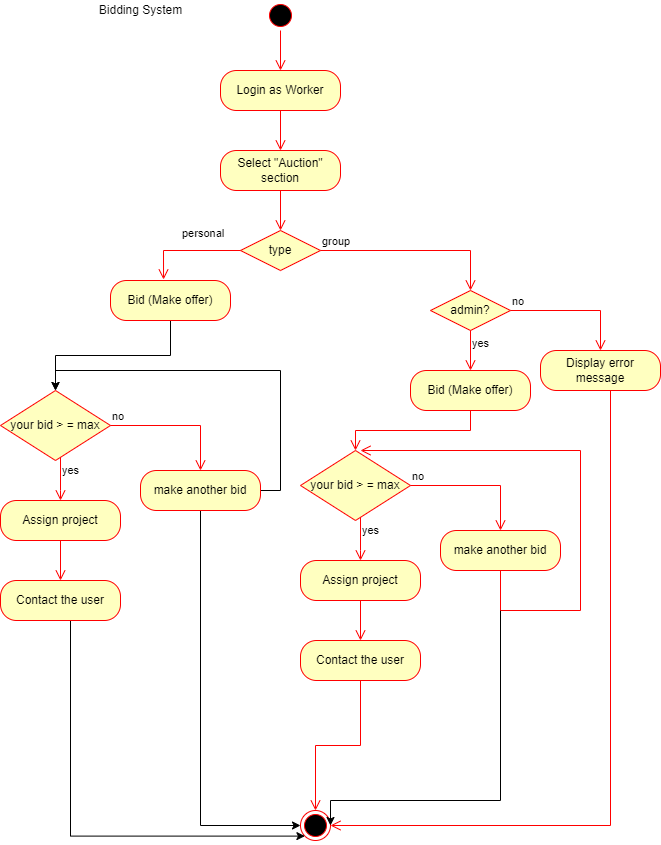

The diagram above was exported from draw.io. Its source (the exported page's mxGraphModel, read from the mxfile embedded in the PNG):
<mxGraphModel dx="868" dy="482" grid="1" gridSize="10" guides="1" tooltips="1" connect="1" arrows="1" fold="1" page="1" pageScale="1" pageWidth="850" pageHeight="1100" math="0" shadow="0">
  <root>
    <mxCell id="0" />
    <mxCell id="1" parent="0" />
    <mxCell id="LqUxI8Bbnr28TVMZJyQc-1" value="" style="ellipse;html=1;shape=startState;fillColor=#000000;strokeColor=#ff0000;" vertex="1" parent="1">
      <mxGeometry x="425" y="40" width="30" height="30" as="geometry" />
    </mxCell>
    <mxCell id="LqUxI8Bbnr28TVMZJyQc-2" value="" style="edgeStyle=orthogonalEdgeStyle;html=1;verticalAlign=bottom;endArrow=open;endSize=8;strokeColor=#ff0000;rounded=0;" edge="1" source="LqUxI8Bbnr28TVMZJyQc-1" parent="1" target="LqUxI8Bbnr28TVMZJyQc-4">
      <mxGeometry relative="1" as="geometry">
        <mxPoint x="440" y="130" as="targetPoint" />
      </mxGeometry>
    </mxCell>
    <mxCell id="LqUxI8Bbnr28TVMZJyQc-3" value="Bidding System" style="text;html=1;align=center;verticalAlign=middle;resizable=0;points=[];autosize=1;strokeColor=none;fillColor=none;" vertex="1" parent="1">
      <mxGeometry x="250" y="40" width="100" height="20" as="geometry" />
    </mxCell>
    <mxCell id="LqUxI8Bbnr28TVMZJyQc-4" value="Login as Worker" style="rounded=1;whiteSpace=wrap;html=1;arcSize=40;fontColor=#000000;fillColor=#ffffc0;strokeColor=#ff0000;" vertex="1" parent="1">
      <mxGeometry x="380" y="110" width="120" height="40" as="geometry" />
    </mxCell>
    <mxCell id="LqUxI8Bbnr28TVMZJyQc-5" value="" style="edgeStyle=orthogonalEdgeStyle;html=1;verticalAlign=bottom;endArrow=open;endSize=8;strokeColor=#ff0000;rounded=0;" edge="1" source="LqUxI8Bbnr28TVMZJyQc-4" parent="1" target="LqUxI8Bbnr28TVMZJyQc-6">
      <mxGeometry relative="1" as="geometry">
        <mxPoint x="440" y="210" as="targetPoint" />
      </mxGeometry>
    </mxCell>
    <mxCell id="LqUxI8Bbnr28TVMZJyQc-6" value="Select &quot;Auction&quot; section" style="rounded=1;whiteSpace=wrap;html=1;arcSize=40;fontColor=#000000;fillColor=#ffffc0;strokeColor=#ff0000;" vertex="1" parent="1">
      <mxGeometry x="380" y="190" width="120" height="40" as="geometry" />
    </mxCell>
    <mxCell id="LqUxI8Bbnr28TVMZJyQc-7" value="" style="edgeStyle=orthogonalEdgeStyle;html=1;verticalAlign=bottom;endArrow=open;endSize=8;strokeColor=#ff0000;rounded=0;" edge="1" source="LqUxI8Bbnr28TVMZJyQc-6" parent="1" target="LqUxI8Bbnr28TVMZJyQc-8">
      <mxGeometry relative="1" as="geometry">
        <mxPoint x="440" y="290" as="targetPoint" />
      </mxGeometry>
    </mxCell>
    <mxCell id="LqUxI8Bbnr28TVMZJyQc-8" value="type" style="rhombus;whiteSpace=wrap;html=1;fillColor=#ffffc0;strokeColor=#ff0000;" vertex="1" parent="1">
      <mxGeometry x="400" y="270" width="80" height="40" as="geometry" />
    </mxCell>
    <mxCell id="LqUxI8Bbnr28TVMZJyQc-9" value="group" style="edgeStyle=orthogonalEdgeStyle;html=1;align=left;verticalAlign=bottom;endArrow=open;endSize=8;strokeColor=#ff0000;rounded=0;entryX=0.5;entryY=0;entryDx=0;entryDy=0;" edge="1" source="LqUxI8Bbnr28TVMZJyQc-8" parent="1" target="LqUxI8Bbnr28TVMZJyQc-11">
      <mxGeometry x="-1" relative="1" as="geometry">
        <mxPoint x="580" y="290" as="targetPoint" />
      </mxGeometry>
    </mxCell>
    <mxCell id="LqUxI8Bbnr28TVMZJyQc-10" value="personal" style="edgeStyle=orthogonalEdgeStyle;html=1;align=left;verticalAlign=top;endArrow=open;endSize=8;strokeColor=#ff0000;rounded=0;entryX=0.442;entryY=-0.025;entryDx=0;entryDy=0;entryPerimeter=0;" edge="1" source="LqUxI8Bbnr28TVMZJyQc-8" parent="1" target="LqUxI8Bbnr28TVMZJyQc-29">
      <mxGeometry x="0.1321" y="-30" relative="1" as="geometry">
        <mxPoint x="440" y="370" as="targetPoint" />
        <mxPoint as="offset" />
      </mxGeometry>
    </mxCell>
    <mxCell id="LqUxI8Bbnr28TVMZJyQc-11" value="admin?" style="rhombus;whiteSpace=wrap;html=1;fillColor=#ffffc0;strokeColor=#ff0000;" vertex="1" parent="1">
      <mxGeometry x="590" y="330" width="80" height="40" as="geometry" />
    </mxCell>
    <mxCell id="LqUxI8Bbnr28TVMZJyQc-12" value="no" style="edgeStyle=orthogonalEdgeStyle;html=1;align=left;verticalAlign=bottom;endArrow=open;endSize=8;strokeColor=#ff0000;rounded=0;entryX=0.5;entryY=0;entryDx=0;entryDy=0;" edge="1" source="LqUxI8Bbnr28TVMZJyQc-11" parent="1" target="LqUxI8Bbnr28TVMZJyQc-14">
      <mxGeometry x="-1" relative="1" as="geometry">
        <mxPoint x="770" y="350" as="targetPoint" />
      </mxGeometry>
    </mxCell>
    <mxCell id="LqUxI8Bbnr28TVMZJyQc-13" value="yes" style="edgeStyle=orthogonalEdgeStyle;html=1;align=left;verticalAlign=top;endArrow=open;endSize=8;strokeColor=#ff0000;rounded=0;" edge="1" source="LqUxI8Bbnr28TVMZJyQc-11" parent="1" target="LqUxI8Bbnr28TVMZJyQc-16">
      <mxGeometry x="-1" relative="1" as="geometry">
        <mxPoint x="630" y="430" as="targetPoint" />
      </mxGeometry>
    </mxCell>
    <mxCell id="LqUxI8Bbnr28TVMZJyQc-14" value="Display error message" style="rounded=1;whiteSpace=wrap;html=1;arcSize=40;fontColor=#000000;fillColor=#ffffc0;strokeColor=#ff0000;" vertex="1" parent="1">
      <mxGeometry x="700" y="390" width="120" height="40" as="geometry" />
    </mxCell>
    <mxCell id="LqUxI8Bbnr28TVMZJyQc-15" value="" style="edgeStyle=orthogonalEdgeStyle;html=1;verticalAlign=bottom;endArrow=open;endSize=8;strokeColor=#ff0000;rounded=0;entryX=1;entryY=0.5;entryDx=0;entryDy=0;" edge="1" source="LqUxI8Bbnr28TVMZJyQc-14" parent="1" target="LqUxI8Bbnr28TVMZJyQc-18">
      <mxGeometry relative="1" as="geometry">
        <mxPoint x="760" y="490" as="targetPoint" />
        <Array as="points">
          <mxPoint x="770" y="865" />
        </Array>
      </mxGeometry>
    </mxCell>
    <mxCell id="LqUxI8Bbnr28TVMZJyQc-16" value="Bid (Make offer)" style="rounded=1;whiteSpace=wrap;html=1;arcSize=40;fontColor=#000000;fillColor=#ffffc0;strokeColor=#ff0000;" vertex="1" parent="1">
      <mxGeometry x="570" y="410" width="120" height="40" as="geometry" />
    </mxCell>
    <mxCell id="LqUxI8Bbnr28TVMZJyQc-17" value="" style="edgeStyle=orthogonalEdgeStyle;html=1;verticalAlign=bottom;endArrow=open;endSize=8;strokeColor=#ff0000;rounded=0;" edge="1" source="LqUxI8Bbnr28TVMZJyQc-16" parent="1" target="LqUxI8Bbnr28TVMZJyQc-19">
      <mxGeometry relative="1" as="geometry">
        <mxPoint x="630" y="510" as="targetPoint" />
      </mxGeometry>
    </mxCell>
    <mxCell id="LqUxI8Bbnr28TVMZJyQc-18" value="" style="ellipse;html=1;shape=endState;fillColor=#000000;strokeColor=#ff0000;" vertex="1" parent="1">
      <mxGeometry x="460" y="850" width="30" height="30" as="geometry" />
    </mxCell>
    <mxCell id="LqUxI8Bbnr28TVMZJyQc-19" value="your bid &amp;gt; = max" style="rhombus;whiteSpace=wrap;html=1;fillColor=#ffffc0;strokeColor=#ff0000;" vertex="1" parent="1">
      <mxGeometry x="460" y="490" width="110" height="70" as="geometry" />
    </mxCell>
    <mxCell id="LqUxI8Bbnr28TVMZJyQc-20" value="no" style="edgeStyle=orthogonalEdgeStyle;html=1;align=left;verticalAlign=bottom;endArrow=open;endSize=8;strokeColor=#ff0000;rounded=0;entryX=0.5;entryY=0;entryDx=0;entryDy=0;" edge="1" source="LqUxI8Bbnr28TVMZJyQc-19" parent="1" target="LqUxI8Bbnr28TVMZJyQc-26">
      <mxGeometry x="-1" relative="1" as="geometry">
        <mxPoint x="770" y="510" as="targetPoint" />
      </mxGeometry>
    </mxCell>
    <mxCell id="LqUxI8Bbnr28TVMZJyQc-21" value="yes" style="edgeStyle=orthogonalEdgeStyle;html=1;align=left;verticalAlign=top;endArrow=open;endSize=8;strokeColor=#ff0000;rounded=0;" edge="1" source="LqUxI8Bbnr28TVMZJyQc-19" parent="1" target="LqUxI8Bbnr28TVMZJyQc-22">
      <mxGeometry x="-1" relative="1" as="geometry">
        <mxPoint x="520" y="620" as="targetPoint" />
        <Array as="points">
          <mxPoint x="520" y="590" />
        </Array>
      </mxGeometry>
    </mxCell>
    <mxCell id="LqUxI8Bbnr28TVMZJyQc-22" value="Assign project" style="rounded=1;whiteSpace=wrap;html=1;arcSize=40;fontColor=#000000;fillColor=#ffffc0;strokeColor=#ff0000;" vertex="1" parent="1">
      <mxGeometry x="460" y="600" width="120" height="40" as="geometry" />
    </mxCell>
    <mxCell id="LqUxI8Bbnr28TVMZJyQc-23" value="" style="edgeStyle=orthogonalEdgeStyle;html=1;verticalAlign=bottom;endArrow=open;endSize=8;strokeColor=#ff0000;rounded=0;" edge="1" source="LqUxI8Bbnr28TVMZJyQc-22" parent="1" target="LqUxI8Bbnr28TVMZJyQc-24">
      <mxGeometry relative="1" as="geometry">
        <mxPoint x="520" y="700" as="targetPoint" />
      </mxGeometry>
    </mxCell>
    <mxCell id="LqUxI8Bbnr28TVMZJyQc-24" value="Contact the user" style="rounded=1;whiteSpace=wrap;html=1;arcSize=40;fontColor=#000000;fillColor=#ffffc0;strokeColor=#ff0000;" vertex="1" parent="1">
      <mxGeometry x="460" y="680" width="120" height="40" as="geometry" />
    </mxCell>
    <mxCell id="LqUxI8Bbnr28TVMZJyQc-25" value="" style="edgeStyle=orthogonalEdgeStyle;html=1;verticalAlign=bottom;endArrow=open;endSize=8;strokeColor=#ff0000;rounded=0;entryX=0.5;entryY=0;entryDx=0;entryDy=0;" edge="1" source="LqUxI8Bbnr28TVMZJyQc-24" parent="1" target="LqUxI8Bbnr28TVMZJyQc-18">
      <mxGeometry relative="1" as="geometry">
        <mxPoint x="520" y="780" as="targetPoint" />
      </mxGeometry>
    </mxCell>
    <mxCell id="LqUxI8Bbnr28TVMZJyQc-28" style="edgeStyle=orthogonalEdgeStyle;rounded=0;orthogonalLoop=1;jettySize=auto;html=1;entryX=1;entryY=0.5;entryDx=0;entryDy=0;" edge="1" parent="1" source="LqUxI8Bbnr28TVMZJyQc-26" target="LqUxI8Bbnr28TVMZJyQc-18">
      <mxGeometry relative="1" as="geometry">
        <Array as="points">
          <mxPoint x="660" y="840" />
          <mxPoint x="490" y="840" />
        </Array>
      </mxGeometry>
    </mxCell>
    <mxCell id="LqUxI8Bbnr28TVMZJyQc-26" value="make another bid" style="rounded=1;whiteSpace=wrap;html=1;arcSize=40;fontColor=#000000;fillColor=#ffffc0;strokeColor=#ff0000;" vertex="1" parent="1">
      <mxGeometry x="600" y="570" width="120" height="40" as="geometry" />
    </mxCell>
    <mxCell id="LqUxI8Bbnr28TVMZJyQc-27" value="" style="edgeStyle=orthogonalEdgeStyle;html=1;verticalAlign=bottom;endArrow=open;endSize=8;strokeColor=#ff0000;rounded=0;" edge="1" source="LqUxI8Bbnr28TVMZJyQc-26" parent="1">
      <mxGeometry relative="1" as="geometry">
        <mxPoint x="520" y="490" as="targetPoint" />
        <Array as="points">
          <mxPoint x="660" y="650" />
          <mxPoint x="740" y="650" />
          <mxPoint x="740" y="490" />
        </Array>
      </mxGeometry>
    </mxCell>
    <mxCell id="LqUxI8Bbnr28TVMZJyQc-37" style="edgeStyle=orthogonalEdgeStyle;rounded=0;orthogonalLoop=1;jettySize=auto;html=1;entryX=0.5;entryY=0;entryDx=0;entryDy=0;" edge="1" parent="1" source="LqUxI8Bbnr28TVMZJyQc-29" target="LqUxI8Bbnr28TVMZJyQc-30">
      <mxGeometry relative="1" as="geometry" />
    </mxCell>
    <mxCell id="LqUxI8Bbnr28TVMZJyQc-29" value="Bid (Make offer)" style="rounded=1;whiteSpace=wrap;html=1;arcSize=40;fontColor=#000000;fillColor=#ffffc0;strokeColor=#ff0000;" vertex="1" parent="1">
      <mxGeometry x="270" y="320" width="120" height="40" as="geometry" />
    </mxCell>
    <mxCell id="LqUxI8Bbnr28TVMZJyQc-30" value="your bid &amp;gt; = max" style="rhombus;whiteSpace=wrap;html=1;fillColor=#ffffc0;strokeColor=#ff0000;" vertex="1" parent="1">
      <mxGeometry x="160" y="430" width="110" height="70" as="geometry" />
    </mxCell>
    <mxCell id="LqUxI8Bbnr28TVMZJyQc-31" value="no" style="edgeStyle=orthogonalEdgeStyle;html=1;align=left;verticalAlign=bottom;endArrow=open;endSize=8;strokeColor=#ff0000;rounded=0;entryX=0.5;entryY=0;entryDx=0;entryDy=0;" edge="1" parent="1" source="LqUxI8Bbnr28TVMZJyQc-30">
      <mxGeometry x="-1" relative="1" as="geometry">
        <mxPoint x="360" y="510" as="targetPoint" />
      </mxGeometry>
    </mxCell>
    <mxCell id="LqUxI8Bbnr28TVMZJyQc-32" value="yes" style="edgeStyle=orthogonalEdgeStyle;html=1;align=left;verticalAlign=top;endArrow=open;endSize=8;strokeColor=#ff0000;rounded=0;" edge="1" parent="1" source="LqUxI8Bbnr28TVMZJyQc-30" target="LqUxI8Bbnr28TVMZJyQc-33">
      <mxGeometry x="-1" relative="1" as="geometry">
        <mxPoint x="220" y="560" as="targetPoint" />
        <Array as="points">
          <mxPoint x="220" y="530" />
        </Array>
      </mxGeometry>
    </mxCell>
    <mxCell id="LqUxI8Bbnr28TVMZJyQc-33" value="Assign project" style="rounded=1;whiteSpace=wrap;html=1;arcSize=40;fontColor=#000000;fillColor=#ffffc0;strokeColor=#ff0000;" vertex="1" parent="1">
      <mxGeometry x="160" y="540" width="120" height="40" as="geometry" />
    </mxCell>
    <mxCell id="LqUxI8Bbnr28TVMZJyQc-34" value="" style="edgeStyle=orthogonalEdgeStyle;html=1;verticalAlign=bottom;endArrow=open;endSize=8;strokeColor=#ff0000;rounded=0;" edge="1" parent="1" source="LqUxI8Bbnr28TVMZJyQc-33" target="LqUxI8Bbnr28TVMZJyQc-35">
      <mxGeometry relative="1" as="geometry">
        <mxPoint x="220" y="640" as="targetPoint" />
      </mxGeometry>
    </mxCell>
    <mxCell id="LqUxI8Bbnr28TVMZJyQc-38" style="edgeStyle=orthogonalEdgeStyle;rounded=0;orthogonalLoop=1;jettySize=auto;html=1;entryX=0;entryY=1;entryDx=0;entryDy=0;" edge="1" parent="1" source="LqUxI8Bbnr28TVMZJyQc-35" target="LqUxI8Bbnr28TVMZJyQc-18">
      <mxGeometry relative="1" as="geometry">
        <Array as="points">
          <mxPoint x="230" y="876" />
        </Array>
      </mxGeometry>
    </mxCell>
    <mxCell id="LqUxI8Bbnr28TVMZJyQc-35" value="Contact the user" style="rounded=1;whiteSpace=wrap;html=1;arcSize=40;fontColor=#000000;fillColor=#ffffc0;strokeColor=#ff0000;" vertex="1" parent="1">
      <mxGeometry x="160" y="620" width="120" height="40" as="geometry" />
    </mxCell>
    <mxCell id="LqUxI8Bbnr28TVMZJyQc-39" style="edgeStyle=orthogonalEdgeStyle;rounded=0;orthogonalLoop=1;jettySize=auto;html=1;entryX=0;entryY=0.5;entryDx=0;entryDy=0;" edge="1" parent="1" source="LqUxI8Bbnr28TVMZJyQc-36" target="LqUxI8Bbnr28TVMZJyQc-18">
      <mxGeometry relative="1" as="geometry">
        <Array as="points">
          <mxPoint x="360" y="865" />
        </Array>
      </mxGeometry>
    </mxCell>
    <mxCell id="LqUxI8Bbnr28TVMZJyQc-40" style="edgeStyle=orthogonalEdgeStyle;rounded=0;orthogonalLoop=1;jettySize=auto;html=1;entryX=0.5;entryY=0;entryDx=0;entryDy=0;" edge="1" parent="1" source="LqUxI8Bbnr28TVMZJyQc-36" target="LqUxI8Bbnr28TVMZJyQc-30">
      <mxGeometry relative="1" as="geometry">
        <Array as="points">
          <mxPoint x="440" y="530" />
          <mxPoint x="440" y="410" />
          <mxPoint x="215" y="410" />
        </Array>
      </mxGeometry>
    </mxCell>
    <mxCell id="LqUxI8Bbnr28TVMZJyQc-36" value="make another bid" style="rounded=1;whiteSpace=wrap;html=1;arcSize=40;fontColor=#000000;fillColor=#ffffc0;strokeColor=#ff0000;" vertex="1" parent="1">
      <mxGeometry x="300" y="510" width="120" height="40" as="geometry" />
    </mxCell>
  </root>
</mxGraphModel>